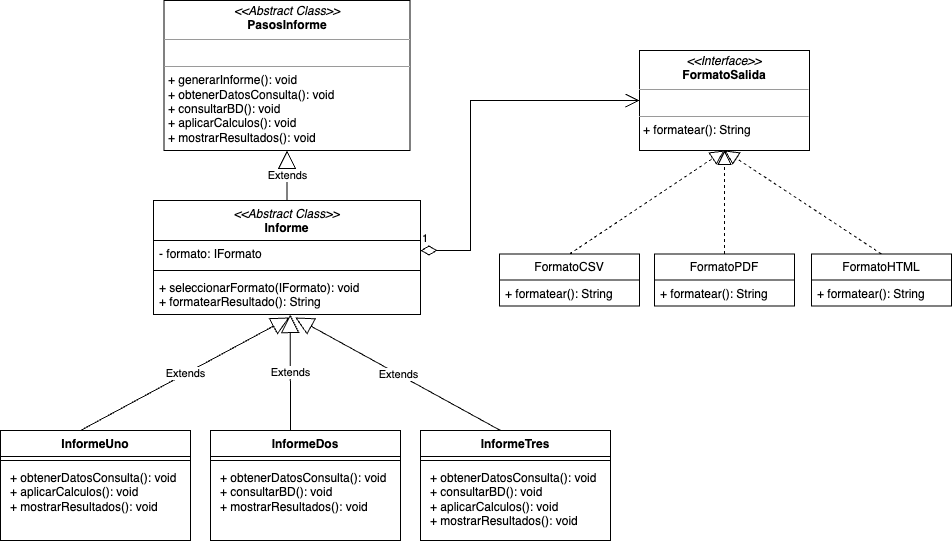

The diagram above was exported from draw.io. Its source (the exported page's mxGraphModel, read from the mxfile embedded in the PNG):
<mxGraphModel dx="1450" dy="803" grid="1" gridSize="10" guides="1" tooltips="1" connect="1" arrows="1" fold="1" page="1" pageScale="1" pageWidth="827" pageHeight="1169" math="0" shadow="0">
  <root>
    <mxCell id="0" />
    <mxCell id="1" parent="0" />
    <mxCell id="mv2MNBe9qTm98jDRmfba-1" value="&lt;p style=&quot;margin:0px;margin-top:4px;text-align:center;&quot;&gt;&lt;i&gt;&amp;lt;&amp;lt;Interface&amp;gt;&amp;gt;&lt;/i&gt;&lt;br&gt;&lt;b&gt;FormatoSalida&lt;/b&gt;&lt;/p&gt;&lt;hr size=&quot;1&quot;&gt;&lt;p style=&quot;margin:0px;margin-left:4px;&quot;&gt;&lt;br&gt;&lt;/p&gt;&lt;hr size=&quot;1&quot;&gt;&lt;p style=&quot;margin:0px;margin-left:4px;&quot;&gt;+ formatear(): String&lt;br&gt;&lt;br&gt;&lt;/p&gt;" style="verticalAlign=top;align=left;overflow=fill;fontSize=12;fontFamily=Helvetica;html=1;whiteSpace=wrap;" parent="1" vertex="1">
      <mxGeometry x="749" y="100" width="170" height="100" as="geometry" />
    </mxCell>
    <mxCell id="mv2MNBe9qTm98jDRmfba-2" value="FormatoCSV" style="swimlane;fontStyle=0;childLayout=stackLayout;horizontal=1;startSize=26;fillColor=none;horizontalStack=0;resizeParent=1;resizeParentMax=0;resizeLast=0;collapsible=1;marginBottom=0;whiteSpace=wrap;html=1;" parent="1" vertex="1">
      <mxGeometry x="609" y="303.5" width="140" height="52" as="geometry" />
    </mxCell>
    <mxCell id="mv2MNBe9qTm98jDRmfba-3" value="+ formatear(): String" style="text;strokeColor=none;fillColor=none;align=left;verticalAlign=top;spacingLeft=4;spacingRight=4;overflow=hidden;rotatable=0;points=[[0,0.5],[1,0.5]];portConstraint=eastwest;whiteSpace=wrap;html=1;" parent="mv2MNBe9qTm98jDRmfba-2" vertex="1">
      <mxGeometry y="26" width="140" height="26" as="geometry" />
    </mxCell>
    <mxCell id="mv2MNBe9qTm98jDRmfba-6" value="FormatoHTML" style="swimlane;fontStyle=0;childLayout=stackLayout;horizontal=1;startSize=26;fillColor=none;horizontalStack=0;resizeParent=1;resizeParentMax=0;resizeLast=0;collapsible=1;marginBottom=0;whiteSpace=wrap;html=1;" parent="1" vertex="1">
      <mxGeometry x="921" y="303.5" width="140" height="52" as="geometry" />
    </mxCell>
    <mxCell id="mv2MNBe9qTm98jDRmfba-7" value="+ formatear(): String" style="text;strokeColor=none;fillColor=none;align=left;verticalAlign=top;spacingLeft=4;spacingRight=4;overflow=hidden;rotatable=0;points=[[0,0.5],[1,0.5]];portConstraint=eastwest;whiteSpace=wrap;html=1;" parent="mv2MNBe9qTm98jDRmfba-6" vertex="1">
      <mxGeometry y="26" width="140" height="26" as="geometry" />
    </mxCell>
    <mxCell id="k9LaV1wvxI8ZOForSVoQ-1" value="FormatoPDF" style="swimlane;fontStyle=0;childLayout=stackLayout;horizontal=1;startSize=26;fillColor=none;horizontalStack=0;resizeParent=1;resizeParentMax=0;resizeLast=0;collapsible=1;marginBottom=0;whiteSpace=wrap;html=1;" parent="1" vertex="1">
      <mxGeometry x="764" y="303.5" width="140" height="52" as="geometry" />
    </mxCell>
    <mxCell id="k9LaV1wvxI8ZOForSVoQ-3" value="+ formatear(): String" style="text;strokeColor=none;fillColor=none;align=left;verticalAlign=top;spacingLeft=4;spacingRight=4;overflow=hidden;rotatable=0;points=[[0,0.5],[1,0.5]];portConstraint=eastwest;whiteSpace=wrap;html=1;" parent="k9LaV1wvxI8ZOForSVoQ-1" vertex="1">
      <mxGeometry y="26" width="140" height="26" as="geometry" />
    </mxCell>
    <mxCell id="k9LaV1wvxI8ZOForSVoQ-6" value="InformeUno" style="swimlane;fontStyle=1;align=center;verticalAlign=top;childLayout=stackLayout;horizontal=1;startSize=26;horizontalStack=0;resizeParent=1;resizeParentMax=0;resizeLast=0;collapsible=1;marginBottom=0;whiteSpace=wrap;html=1;" parent="1" vertex="1">
      <mxGeometry x="110" y="480" width="190" height="110" as="geometry" />
    </mxCell>
    <mxCell id="k9LaV1wvxI8ZOForSVoQ-16" value="Extends" style="endArrow=block;endSize=16;endFill=0;html=1;rounded=0;entryX=0.509;entryY=1.075;entryDx=0;entryDy=0;entryPerimeter=0;" parent="k9LaV1wvxI8ZOForSVoQ-6" target="k9LaV1wvxI8ZOForSVoQ-40" edge="1">
      <mxGeometry width="160" relative="1" as="geometry">
        <mxPoint x="80" as="sourcePoint" />
        <mxPoint x="255" y="-129" as="targetPoint" />
      </mxGeometry>
    </mxCell>
    <mxCell id="k9LaV1wvxI8ZOForSVoQ-8" value="" style="line;strokeWidth=1;fillColor=none;align=left;verticalAlign=middle;spacingTop=-1;spacingLeft=3;spacingRight=3;rotatable=0;labelPosition=right;points=[];portConstraint=eastwest;strokeColor=inherit;" parent="k9LaV1wvxI8ZOForSVoQ-6" vertex="1">
      <mxGeometry y="26" width="190" height="8" as="geometry" />
    </mxCell>
    <mxCell id="k9LaV1wvxI8ZOForSVoQ-9" value="&lt;p style=&quot;border-color: var(--border-color); margin: 0px 0px 0px 4px;&quot;&gt;+ obtenerDatosConsulta(): void&lt;/p&gt;&lt;p style=&quot;border-color: var(--border-color); margin: 0px 0px 0px 4px;&quot;&gt;+ aplicarCalculos(): void&lt;br style=&quot;border-color: var(--border-color);&quot;&gt;&lt;/p&gt;&lt;p style=&quot;border-color: var(--border-color); margin: 0px 0px 0px 4px;&quot;&gt;+ mostrarResultados(): void&lt;/p&gt;" style="text;strokeColor=none;fillColor=none;align=left;verticalAlign=top;spacingLeft=4;spacingRight=4;overflow=hidden;rotatable=0;points=[[0,0.5],[1,0.5]];portConstraint=eastwest;whiteSpace=wrap;html=1;" parent="k9LaV1wvxI8ZOForSVoQ-6" vertex="1">
      <mxGeometry y="34" width="190" height="76" as="geometry" />
    </mxCell>
    <mxCell id="k9LaV1wvxI8ZOForSVoQ-11" value="&lt;p style=&quot;margin:0px;margin-top:4px;text-align:center;&quot;&gt;&lt;i&gt;&amp;lt;&amp;lt;Abstract Class&amp;gt;&amp;gt;&lt;/i&gt;&lt;br&gt;&lt;b&gt;PasosInforme&lt;/b&gt;&lt;/p&gt;&lt;hr size=&quot;1&quot;&gt;&lt;p style=&quot;margin:0px;margin-left:4px;&quot;&gt;&lt;br&gt;&lt;/p&gt;&lt;hr size=&quot;1&quot;&gt;&lt;p style=&quot;margin:0px;margin-left:4px;&quot;&gt;+ generarInforme(): void&lt;br&gt;+ obtenerDatosConsulta(): void&lt;/p&gt;&lt;p style=&quot;margin:0px;margin-left:4px;&quot;&gt;+ consultarBD(): void&lt;/p&gt;&lt;p style=&quot;margin:0px;margin-left:4px;&quot;&gt;+ aplicarCalculos(): void&lt;br&gt;&lt;/p&gt;&lt;p style=&quot;margin:0px;margin-left:4px;&quot;&gt;+ mostrarResultados(): void&lt;/p&gt;" style="verticalAlign=top;align=left;overflow=fill;fontSize=12;fontFamily=Helvetica;html=1;whiteSpace=wrap;" parent="1" vertex="1">
      <mxGeometry x="273.5" y="50" width="246" height="150" as="geometry" />
    </mxCell>
    <mxCell id="k9LaV1wvxI8ZOForSVoQ-12" value="" style="endArrow=block;dashed=1;endFill=0;endSize=12;html=1;rounded=0;entryX=0.5;entryY=1;entryDx=0;entryDy=0;exitX=0.5;exitY=0;exitDx=0;exitDy=0;" parent="1" source="mv2MNBe9qTm98jDRmfba-2" target="mv2MNBe9qTm98jDRmfba-1" edge="1">
      <mxGeometry width="160" relative="1" as="geometry">
        <mxPoint x="269" y="323.5" as="sourcePoint" />
        <mxPoint x="429" y="323.5" as="targetPoint" />
      </mxGeometry>
    </mxCell>
    <mxCell id="k9LaV1wvxI8ZOForSVoQ-13" value="" style="endArrow=block;dashed=1;endFill=0;endSize=12;html=1;rounded=0;entryX=0.5;entryY=1;entryDx=0;entryDy=0;exitX=0.5;exitY=0;exitDx=0;exitDy=0;" parent="1" source="k9LaV1wvxI8ZOForSVoQ-1" target="mv2MNBe9qTm98jDRmfba-1" edge="1">
      <mxGeometry width="160" relative="1" as="geometry">
        <mxPoint x="689" y="313.5" as="sourcePoint" />
        <mxPoint x="844" y="233.5" as="targetPoint" />
      </mxGeometry>
    </mxCell>
    <mxCell id="k9LaV1wvxI8ZOForSVoQ-14" value="" style="endArrow=block;dashed=1;endFill=0;endSize=12;html=1;rounded=0;entryX=0.5;entryY=1;entryDx=0;entryDy=0;exitX=0.5;exitY=0;exitDx=0;exitDy=0;" parent="1" source="mv2MNBe9qTm98jDRmfba-6" target="mv2MNBe9qTm98jDRmfba-1" edge="1">
      <mxGeometry width="160" relative="1" as="geometry">
        <mxPoint x="689" y="313.5" as="sourcePoint" />
        <mxPoint x="844" y="233.5" as="targetPoint" />
      </mxGeometry>
    </mxCell>
    <mxCell id="k9LaV1wvxI8ZOForSVoQ-17" value="InformeDos" style="swimlane;fontStyle=1;align=center;verticalAlign=top;childLayout=stackLayout;horizontal=1;startSize=26;horizontalStack=0;resizeParent=1;resizeParentMax=0;resizeLast=0;collapsible=1;marginBottom=0;whiteSpace=wrap;html=1;" parent="1" vertex="1">
      <mxGeometry x="320" y="480" width="190" height="110" as="geometry" />
    </mxCell>
    <mxCell id="k9LaV1wvxI8ZOForSVoQ-18" value="Extends" style="endArrow=block;endSize=16;endFill=0;html=1;rounded=0;entryX=0.512;entryY=1;entryDx=0;entryDy=0;entryPerimeter=0;" parent="k9LaV1wvxI8ZOForSVoQ-17" target="k9LaV1wvxI8ZOForSVoQ-40" edge="1">
      <mxGeometry width="160" relative="1" as="geometry">
        <mxPoint x="80" as="sourcePoint" />
        <mxPoint x="80" y="-120" as="targetPoint" />
      </mxGeometry>
    </mxCell>
    <mxCell id="k9LaV1wvxI8ZOForSVoQ-20" value="" style="line;strokeWidth=1;fillColor=none;align=left;verticalAlign=middle;spacingTop=-1;spacingLeft=3;spacingRight=3;rotatable=0;labelPosition=right;points=[];portConstraint=eastwest;strokeColor=inherit;" parent="k9LaV1wvxI8ZOForSVoQ-17" vertex="1">
      <mxGeometry y="26" width="190" height="8" as="geometry" />
    </mxCell>
    <mxCell id="k9LaV1wvxI8ZOForSVoQ-21" value="&lt;p style=&quot;border-color: var(--border-color); margin: 0px 0px 0px 4px;&quot;&gt;+ obtenerDatosConsulta(): void&lt;/p&gt;&lt;p style=&quot;border-color: var(--border-color); margin: 0px 0px 0px 4px;&quot;&gt;+ consultarBD(): void&lt;/p&gt;&lt;p style=&quot;border-color: var(--border-color); margin: 0px 0px 0px 4px;&quot;&gt;+ mostrarResultados(): void&lt;/p&gt;" style="text;strokeColor=none;fillColor=none;align=left;verticalAlign=top;spacingLeft=4;spacingRight=4;overflow=hidden;rotatable=0;points=[[0,0.5],[1,0.5]];portConstraint=eastwest;whiteSpace=wrap;html=1;" parent="k9LaV1wvxI8ZOForSVoQ-17" vertex="1">
      <mxGeometry y="34" width="190" height="76" as="geometry" />
    </mxCell>
    <mxCell id="k9LaV1wvxI8ZOForSVoQ-22" value="InformeTres" style="swimlane;fontStyle=1;align=center;verticalAlign=top;childLayout=stackLayout;horizontal=1;startSize=26;horizontalStack=0;resizeParent=1;resizeParentMax=0;resizeLast=0;collapsible=1;marginBottom=0;whiteSpace=wrap;html=1;" parent="1" vertex="1">
      <mxGeometry x="530" y="480" width="190" height="110" as="geometry" />
    </mxCell>
    <mxCell id="k9LaV1wvxI8ZOForSVoQ-23" value="Extends" style="endArrow=block;endSize=16;endFill=0;html=1;rounded=0;entryX=0.531;entryY=1.075;entryDx=0;entryDy=0;entryPerimeter=0;" parent="k9LaV1wvxI8ZOForSVoQ-22" target="k9LaV1wvxI8ZOForSVoQ-40" edge="1">
      <mxGeometry width="160" relative="1" as="geometry">
        <mxPoint x="80" as="sourcePoint" />
        <mxPoint x="23" y="-120" as="targetPoint" />
      </mxGeometry>
    </mxCell>
    <mxCell id="k9LaV1wvxI8ZOForSVoQ-25" value="" style="line;strokeWidth=1;fillColor=none;align=left;verticalAlign=middle;spacingTop=-1;spacingLeft=3;spacingRight=3;rotatable=0;labelPosition=right;points=[];portConstraint=eastwest;strokeColor=inherit;" parent="k9LaV1wvxI8ZOForSVoQ-22" vertex="1">
      <mxGeometry y="26" width="190" height="8" as="geometry" />
    </mxCell>
    <mxCell id="k9LaV1wvxI8ZOForSVoQ-26" value="&lt;p style=&quot;border-color: var(--border-color); margin: 0px 0px 0px 4px;&quot;&gt;+ obtenerDatosConsulta(): void&lt;/p&gt;&lt;p style=&quot;border-color: var(--border-color); margin: 0px 0px 0px 4px;&quot;&gt;+ consultarBD(): void&lt;/p&gt;&lt;p style=&quot;border-color: var(--border-color); margin: 0px 0px 0px 4px;&quot;&gt;+ aplicarCalculos(): void&lt;br style=&quot;border-color: var(--border-color);&quot;&gt;&lt;/p&gt;&lt;p style=&quot;border-color: var(--border-color); margin: 0px 0px 0px 4px;&quot;&gt;+ mostrarResultados(): void&lt;/p&gt;" style="text;strokeColor=none;fillColor=none;align=left;verticalAlign=top;spacingLeft=4;spacingRight=4;overflow=hidden;rotatable=0;points=[[0,0.5],[1,0.5]];portConstraint=eastwest;whiteSpace=wrap;html=1;" parent="k9LaV1wvxI8ZOForSVoQ-22" vertex="1">
      <mxGeometry y="34" width="190" height="76" as="geometry" />
    </mxCell>
    <mxCell id="k9LaV1wvxI8ZOForSVoQ-37" value="&lt;i style=&quot;border-color: var(--border-color); font-weight: 400;&quot;&gt;&amp;lt;&amp;lt;Abstract Class&amp;gt;&amp;gt;&lt;/i&gt;&lt;br&gt;Informe" style="swimlane;fontStyle=1;align=center;verticalAlign=top;childLayout=stackLayout;horizontal=1;startSize=40;horizontalStack=0;resizeParent=1;resizeParentMax=0;resizeLast=0;collapsible=1;marginBottom=0;whiteSpace=wrap;html=1;" parent="1" vertex="1">
      <mxGeometry x="263" y="250" width="267" height="114" as="geometry">
        <mxRectangle x="243" y="250" width="150" height="40" as="alternateBounds" />
      </mxGeometry>
    </mxCell>
    <mxCell id="k9LaV1wvxI8ZOForSVoQ-38" value="- formato: IFormato" style="text;strokeColor=none;fillColor=none;align=left;verticalAlign=top;spacingLeft=4;spacingRight=4;overflow=hidden;rotatable=0;points=[[0,0.5],[1,0.5]];portConstraint=eastwest;whiteSpace=wrap;html=1;" parent="k9LaV1wvxI8ZOForSVoQ-37" vertex="1">
      <mxGeometry y="40" width="267" height="26" as="geometry" />
    </mxCell>
    <mxCell id="k9LaV1wvxI8ZOForSVoQ-39" value="" style="line;strokeWidth=1;fillColor=none;align=left;verticalAlign=middle;spacingTop=-1;spacingLeft=3;spacingRight=3;rotatable=0;labelPosition=right;points=[];portConstraint=eastwest;strokeColor=inherit;" parent="k9LaV1wvxI8ZOForSVoQ-37" vertex="1">
      <mxGeometry y="66" width="267" height="8" as="geometry" />
    </mxCell>
    <mxCell id="k9LaV1wvxI8ZOForSVoQ-40" value="+ seleccionarFormato(IFormato): void&lt;br&gt;+ formatearResultado(): String" style="text;strokeColor=none;fillColor=none;align=left;verticalAlign=top;spacingLeft=4;spacingRight=4;overflow=hidden;rotatable=0;points=[[0,0.5],[1,0.5]];portConstraint=eastwest;whiteSpace=wrap;html=1;" parent="k9LaV1wvxI8ZOForSVoQ-37" vertex="1">
      <mxGeometry y="74" width="267" height="40" as="geometry" />
    </mxCell>
    <mxCell id="k9LaV1wvxI8ZOForSVoQ-41" value="Extends" style="endArrow=block;endSize=16;endFill=0;html=1;rounded=0;entryX=0.5;entryY=1;entryDx=0;entryDy=0;exitX=0.5;exitY=0;exitDx=0;exitDy=0;" parent="1" source="k9LaV1wvxI8ZOForSVoQ-37" target="k9LaV1wvxI8ZOForSVoQ-11" edge="1">
      <mxGeometry width="160" relative="1" as="geometry">
        <mxPoint x="210" y="452.5" as="sourcePoint" />
        <mxPoint x="170" y="280" as="targetPoint" />
      </mxGeometry>
    </mxCell>
    <mxCell id="x5BnpajWyQIPQm1gkQc_-1" value="1" style="endArrow=open;html=1;endSize=12;startArrow=diamondThin;startSize=14;startFill=0;edgeStyle=orthogonalEdgeStyle;align=left;verticalAlign=bottom;rounded=0;entryX=0;entryY=0.5;entryDx=0;entryDy=0;" parent="1" target="mv2MNBe9qTm98jDRmfba-1" edge="1">
      <mxGeometry x="-1" y="3" relative="1" as="geometry">
        <mxPoint x="530" y="300" as="sourcePoint" />
        <mxPoint x="610" y="300" as="targetPoint" />
        <Array as="points">
          <mxPoint x="580" y="300" />
          <mxPoint x="580" y="150" />
        </Array>
      </mxGeometry>
    </mxCell>
  </root>
</mxGraphModel>